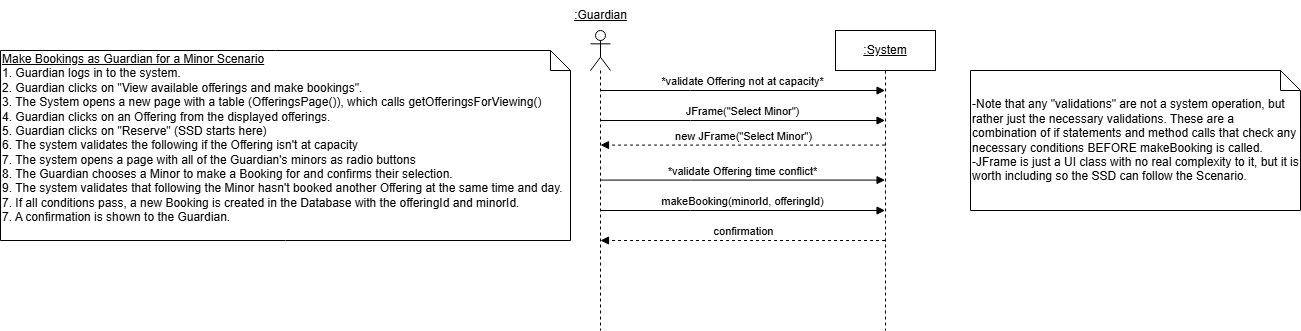

The diagram above was exported from draw.io. Its source (the exported page's mxGraphModel, read from the mxfile embedded in the PNG):
<mxGraphModel dx="2284" dy="746" grid="1" gridSize="10" guides="1" tooltips="1" connect="1" arrows="1" fold="1" page="1" pageScale="1" pageWidth="850" pageHeight="1100" math="0" shadow="0">
  <root>
    <mxCell id="0" />
    <mxCell id="1" parent="0" />
    <mxCell id="QT0idfkxXLzTyoDSYEQH-2" value="" style="shape=umlLifeline;perimeter=lifelinePerimeter;whiteSpace=wrap;html=1;container=1;dropTarget=0;collapsible=0;recursiveResize=0;outlineConnect=0;portConstraint=eastwest;newEdgeStyle={&quot;curved&quot;:0,&quot;rounded&quot;:0};participant=umlActor;" parent="1" vertex="1">
      <mxGeometry x="80" y="50" width="20" height="300" as="geometry" />
    </mxCell>
    <mxCell id="QT0idfkxXLzTyoDSYEQH-3" value="&lt;u&gt;:Guardian&lt;/u&gt;" style="text;html=1;align=center;verticalAlign=middle;resizable=0;points=[];autosize=1;strokeColor=none;fillColor=none;" parent="1" vertex="1">
      <mxGeometry x="50" y="20" width="80" height="30" as="geometry" />
    </mxCell>
    <mxCell id="QT0idfkxXLzTyoDSYEQH-4" value="&lt;u&gt;:System&lt;/u&gt;" style="shape=umlLifeline;perimeter=lifelinePerimeter;whiteSpace=wrap;html=1;container=1;dropTarget=0;collapsible=0;recursiveResize=0;outlineConnect=0;portConstraint=eastwest;newEdgeStyle={&quot;curved&quot;:0,&quot;rounded&quot;:0};" parent="1" vertex="1">
      <mxGeometry x="325" y="50" width="100" height="300" as="geometry" />
    </mxCell>
    <mxCell id="QT0idfkxXLzTyoDSYEQH-15" value="makeBooking(minorId, offeringId)" style="html=1;verticalAlign=bottom;endArrow=block;edgeStyle=elbowEdgeStyle;elbow=vertical;curved=0;rounded=0;" parent="1" edge="1">
      <mxGeometry relative="1" as="geometry">
        <mxPoint x="89.99857142857144" y="230" as="sourcePoint" />
        <Array as="points">
          <mxPoint x="180.07" y="230" />
        </Array>
        <mxPoint x="374.57" y="230" as="targetPoint" />
        <mxPoint as="offset" />
      </mxGeometry>
    </mxCell>
    <mxCell id="QT0idfkxXLzTyoDSYEQH-17" value="confirmation" style="html=1;verticalAlign=bottom;endArrow=block;edgeStyle=elbowEdgeStyle;elbow=vertical;curved=0;rounded=0;dashed=1;" parent="1" edge="1">
      <mxGeometry x="0.0003" relative="1" as="geometry">
        <mxPoint x="374.57" y="260" as="sourcePoint" />
        <Array as="points">
          <mxPoint x="180.07" y="260" />
        </Array>
        <mxPoint x="89.99857142857144" y="260" as="targetPoint" />
        <mxPoint as="offset" />
      </mxGeometry>
    </mxCell>
    <mxCell id="LRU_EcB0eDfxrB6BmX2D-1" value="&lt;u&gt;Make Bookings as Guardian for a Minor Scenario&lt;/u&gt;&lt;div&gt;1. Guardian logs in to the system.&lt;/div&gt;&lt;div&gt;2. Guardian clicks on &quot;View available offerings and make bookings&quot;.&lt;/div&gt;&lt;div&gt;3. The System opens a new page with a table (OfferingsPage()), which calls&amp;nbsp;&lt;span style=&quot;background-color: initial;&quot;&gt;getOfferingsForViewing()&lt;/span&gt;&lt;/div&gt;&lt;div&gt;&lt;span style=&quot;background-color: initial;&quot;&gt;4.&amp;nbsp;&lt;/span&gt;&lt;span style=&quot;background-color: initial;&quot;&gt;Guardian clicks on an Offering from the displayed offerings.&amp;nbsp;&lt;/span&gt;&lt;/div&gt;&lt;div&gt;&lt;span style=&quot;background-color: initial;&quot;&gt;5. Guardian clicks on &quot;Reserve&quot; (SSD starts here)&lt;/span&gt;&lt;/div&gt;&lt;div&gt;&lt;span style=&quot;background-color: initial;&quot;&gt;6. The system validates the following if the Offering isn't at capacity&lt;/span&gt;&lt;/div&gt;&lt;div&gt;7. The system opens a page with all of the Guardian's minors as radio buttons&amp;nbsp;&lt;/div&gt;&lt;div&gt;8. The Guardian chooses a Minor to make a Booking for and confirms their selection.&lt;/div&gt;&lt;div&gt;9. The system validates that following t&lt;span style=&quot;background-color: initial;&quot;&gt;he Minor hasn't booked another Offering at the same time and day.&lt;/span&gt;&lt;/div&gt;&lt;div&gt;7. If all conditions pass, a new Booking is created in the Database with the offeringId and minorId.&lt;/div&gt;&lt;div&gt;&lt;span style=&quot;background-color: initial;&quot;&gt;7.&amp;nbsp;&lt;/span&gt;&lt;span style=&quot;background-color: initial;&quot;&gt;A confirmation is shown to the Guardian.&amp;nbsp;&lt;/span&gt;&lt;/div&gt;&lt;div&gt;&lt;span style=&quot;background-color: initial;&quot;&gt;&lt;br&gt;&lt;/span&gt;&lt;/div&gt;" style="shape=note;size=20;whiteSpace=wrap;html=1;align=left;" parent="1" vertex="1">
      <mxGeometry x="-510" y="70" width="570" height="190" as="geometry" />
    </mxCell>
    <mxCell id="LRU_EcB0eDfxrB6BmX2D-2" value="*validate Offering not at capacity*" style="html=1;verticalAlign=bottom;endArrow=block;edgeStyle=elbowEdgeStyle;elbow=vertical;curved=0;rounded=0;" parent="1" edge="1">
      <mxGeometry relative="1" as="geometry">
        <mxPoint x="89.99857142857144" y="110" as="sourcePoint" />
        <Array as="points">
          <mxPoint x="180.07" y="110" />
        </Array>
        <mxPoint x="374.57" y="110" as="targetPoint" />
        <mxPoint as="offset" />
      </mxGeometry>
    </mxCell>
    <mxCell id="LRU_EcB0eDfxrB6BmX2D-3" value="-Note that any &quot;validations&quot; are not a system operation, but rather just the necessary validations. These are a combination of if statements and method calls that check any necessary conditions BEFORE makeBooking is called.&amp;nbsp;&lt;div&gt;-JFrame is just a UI class with no real complexity to it, but it is worth including so the SSD can follow the Scenario.&lt;/div&gt;" style="shape=note;size=20;whiteSpace=wrap;html=1;align=left;" parent="1" vertex="1">
      <mxGeometry x="460" y="90" width="330" height="140" as="geometry" />
    </mxCell>
    <mxCell id="9b4KyhOOiz8VRCWH90JQ-1" value="*validate Offering time conflict*" style="html=1;verticalAlign=bottom;endArrow=block;edgeStyle=elbowEdgeStyle;elbow=vertical;curved=0;rounded=0;" parent="1" edge="1">
      <mxGeometry relative="1" as="geometry">
        <mxPoint x="89.99857142857144" y="199.58" as="sourcePoint" />
        <Array as="points">
          <mxPoint x="180.07" y="199.58" />
        </Array>
        <mxPoint x="374.57" y="199.58" as="targetPoint" />
        <mxPoint as="offset" />
      </mxGeometry>
    </mxCell>
    <mxCell id="9b4KyhOOiz8VRCWH90JQ-2" value="JFrame(&quot;Select Minor&quot;)" style="html=1;verticalAlign=bottom;endArrow=block;edgeStyle=elbowEdgeStyle;elbow=vertical;curved=0;rounded=0;" parent="1" edge="1">
      <mxGeometry relative="1" as="geometry">
        <mxPoint x="89.99857142857144" y="140" as="sourcePoint" />
        <Array as="points">
          <mxPoint x="180.07" y="140" />
        </Array>
        <mxPoint x="374.57" y="140" as="targetPoint" />
        <mxPoint as="offset" />
      </mxGeometry>
    </mxCell>
    <mxCell id="9b4KyhOOiz8VRCWH90JQ-3" value="new JFrame(&quot;Select Minor&quot;)" style="html=1;verticalAlign=bottom;endArrow=block;edgeStyle=elbowEdgeStyle;elbow=vertical;curved=0;rounded=0;dashed=1;" parent="1" edge="1">
      <mxGeometry x="0.0003" relative="1" as="geometry">
        <mxPoint x="374.57" y="164.58" as="sourcePoint" />
        <Array as="points">
          <mxPoint x="180.07" y="164.58" />
        </Array>
        <mxPoint x="89.99857142857144" y="164.58" as="targetPoint" />
        <mxPoint as="offset" />
      </mxGeometry>
    </mxCell>
  </root>
</mxGraphModel>